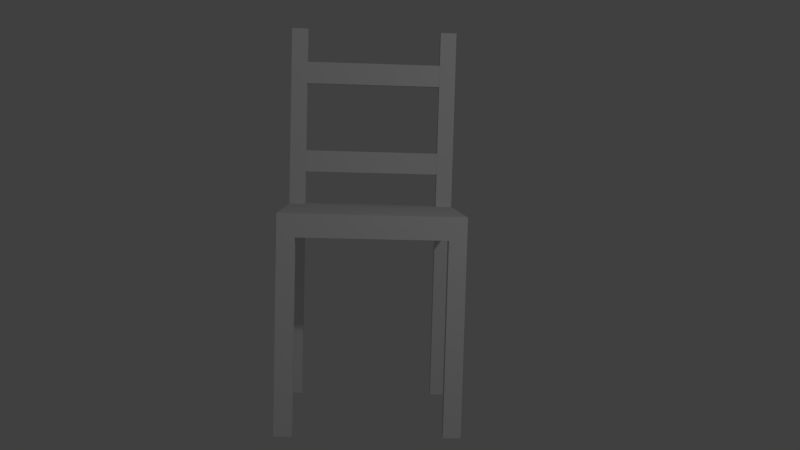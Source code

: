 # Source: silla.blend  (saved by Blender 2.76.0; exported with 4.5.12 LTS)
import bpy
from mathutils import Matrix  # noqa: F401  (used for matrix-valued properties, if any)

bpy.ops.wm.read_factory_settings(use_empty=True)
scene = bpy.context.scene
scene.name = 'Scene'

# ---- collections
col_collection_1 = bpy.data.collections.new('Collection 1'); scene.collection.children.link(col_collection_1)

# ---- materials (node trees are filled in below, after node groups)
mat_silla = bpy.data.materials.new('silla')
mat_silla.alpha_threshold = 0.0
mat_silla.use_transparent_shadow = False
mat_silla.roughness = 0.5
mat_silla.line_color = (0.0, 0.0, 0.0, 1.0)

# ---- material node trees

# ---- world
world_world = bpy.data.worlds.new('World'); scene.world = world_world
world_world.color = (0.05088, 0.05088, 0.05088)
world_world.use_sun_shadow = False
world_world.sun_shadow_jitter_overblur = 0.0
world_world.cycles.sampling_method = 'MANUAL'
world_world.cycles.sample_map_resolution = 256

# ---- cameras
cam_camera = bpy.data.cameras.new('Camera')
cam_camera.clip_end = 100.0
cam_camera.lens = 35.0
cam_camera.sensor_width = 32.0
cam_camera.sensor_height = 18.0
cam_camera.ortho_scale = 7.314
cam_camera.dof.focus_distance = 0.0
cam_camera.dof.aperture_fstop = 128.0

# ---- lights
light_lamp = bpy.data.lights.new('Lamp', 'POINT')
light_lamp.transmission_factor = 0.0
light_lamp.cutoff_distance = 30.0
light_lamp.energy = 100.0
light_lamp.shadow_buffer_clip_start = 1.001
light_lamp.shadow_soft_size = 0.1
light_lamp.shadow_maximum_resolution = 0.006
light_lamp.use_absolute_resolution = True
light_lamp.cycles.use_multiple_importance_sampling = False

# ---- meshes
me_cube = bpy.data.meshes.new('Cube')
me_cube.from_pydata([(1.0, 1.0, -1.0), (1.0, -1.0, -1.0), (-1.0, -1.0, -1.0), (-1.0, 1.0, -1.0), (1.0, 1.0, 1.0), (1.0, -1.0, 1.0), (-1.0, -1.0, 1.0), (-1.0, 1.0, 1.0), (0.8074, 1.0, -1.0), (-0.8074, 1.0, -1.0), (0.8074, -1.0, -1.0), (-0.8074, -1.0, -1.0), (0.8074, 1.0, 1.0), (-0.8074, 1.0, 1.0), (0.8074, -1.0, 1.0), (-0.8074, -1.0, 1.0), (1.0, 0.8409, -1.0), (1.0, -0.8409, -1.0), (-1.0, -0.8409, -1.0), (-1.0, 0.8409, -1.0), (1.0, 0.8409, 1.0), (1.0, -0.8409, 1.0), (-1.0, -0.8409, 1.0), (-1.0, 0.8409, 1.0), (0.8074, 0.8409, 1.0), (0.8074, -0.8409, 1.0), (-0.8074, 0.8409, 1.0), (-0.8074, -0.8409, 1.0), (0.8074, -0.8409, -1.0), (0.8074, 0.8409, -1.0), (-0.8074, -0.8409, -1.0), (-0.8074, 0.8409, -1.0), (1.0, -0.8409, -1.0), (1.0, -1.0, -1.0), (-0.8074, 1.0, -1.0), (-1.0, 1.0, -1.0), (-0.8074, -1.0, -1.0), (-1.0, -1.0, -1.0), (-1.0, 0.8409, -1.0), (1.0, 1.0, -1.0), (0.8074, 1.0, -1.0), (0.8074, -1.0, -1.0), (0.8074, 0.8409, -1.0), (-0.8074, 0.8409, -1.0), (1.0, 0.8409, -1.0), (-1.0, -0.8409, -1.0), (0.8074, -0.8409, -1.0), (-0.8074, -0.8409, -1.0), (1.0, 1.0, -17.95), (0.8074, 1.0, -17.95), (0.8074, 0.8409, -17.95), (1.0, 0.8409, -17.95), (-0.8074, 1.0, -17.95), (-1.0, 1.0, -17.95), (-1.0, 0.8409, -17.95), (-0.8074, 0.8409, -17.95), (-0.8074, -1.0, -17.95), (-1.0, -1.0, -17.95), (-1.0, -0.8409, -17.95), (-0.8074, -0.8409, -17.95), (1.0, -0.8409, -17.95), (1.0, -1.0, -17.95), (0.8074, -1.0, -17.95), (0.8074, -0.8409, -17.95), (1.0, -0.8409, 1.0), (1.0, -1.0, 1.0), (-0.8074, -1.0, 1.0), (-1.0, -1.0, 1.0), (0.8074, -1.0, 1.0), (0.8074, -0.8409, 1.0), (-0.8074, -0.8409, 1.0), (-1.0, -0.8409, 1.0), (-0.8074, -1.0, 17.95), (-1.0, -1.0, 17.95), (-0.8074, -0.8409, 17.95), (-1.0, -0.8409, 17.95), (1.0, -0.8409, 17.95), (1.0, -1.0, 17.95), (0.8074, -1.0, 17.95), (0.8074, -0.8409, 17.95), (1.0, -0.8409, 4.173), (1.0, -0.8409, 14.78), (1.0, -1.0, 14.78), (1.0, -1.0, 4.173), (0.8074, -0.8409, 4.173), (0.8074, -0.8409, 14.78), (0.8074, -1.0, 4.173), (0.8074, -1.0, 14.78), (1.0, -0.8409, 6.222), (1.0, -0.8409, 12.73), (1.0, -1.0, 12.73), (1.0, -1.0, 6.222), (0.8074, -0.8409, 6.222), (0.8074, -0.8409, 12.73), (0.8074, -1.0, 6.222), (0.8074, -1.0, 12.73), (-0.8082, -0.8409, 12.73), (-0.8082, -0.8409, 14.78), (-0.8082, -1.0, 12.73), (-0.8082, -1.0, 14.78), (0.8074, -1.0, 4.173), (0.8074, -0.8409, 4.173), (0.8074, -0.8409, 6.222), (0.8074, -1.0, 6.222), (0.8074, -1.0, 4.173), (0.8074, -0.8409, 4.173), (0.8074, -0.8409, 6.222), (0.8074, -1.0, 6.222), (-0.8064, -1.0, 4.173), (-0.8064, -0.8409, 4.173), (-0.8064, -0.8409, 6.222), (-0.8064, -1.0, 6.222)], [], [(0, 16, 44, 39), (5, 21, 64, 65), (17, 21, 5, 1), (11, 15, 6, 2), (19, 23, 7, 3), (13, 9, 3, 7), (4, 0, 8, 12), (12, 8, 9, 13), (1, 5, 14, 10), (10, 14, 15, 11), (6, 15, 66, 67), (22, 6, 67, 71), (9, 8, 40, 34), (19, 3, 35, 38), (8, 0, 39, 40), (29, 28, 30, 31), (11, 2, 37, 36), (16, 17, 28, 29), (12, 13, 26, 24), (24, 26, 27, 25), (4, 12, 24, 20), (20, 24, 25, 21), (2, 6, 22, 18), (18, 22, 23, 19), (0, 4, 20, 16), (16, 20, 21, 17), (13, 7, 23, 26), (26, 23, 22, 27), (28, 17, 32, 46), (16, 29, 42, 44), (36, 37, 57, 56), (46, 32, 60, 63), (46, 41, 36, 47), (40, 42, 43, 34), (42, 40, 49, 50), (34, 43, 55, 52), (43, 47, 45, 38), (31, 30, 47, 43), (1, 10, 41, 33), (29, 31, 43, 42), (17, 1, 33, 32), (10, 11, 36, 41), (2, 18, 45, 37), (30, 28, 46, 47), (3, 9, 34, 35), (18, 19, 38, 45), (48, 51, 50, 49), (40, 39, 48, 49), (44, 42, 50, 51), (39, 44, 51, 48), (52, 55, 54, 53), (43, 38, 54, 55), (38, 35, 53, 54), (35, 34, 52, 53), (59, 56, 57, 58), (37, 45, 58, 57), (47, 36, 56, 59), (45, 47, 59, 58), (60, 61, 62, 63), (33, 41, 62, 61), (41, 46, 63, 62), (32, 33, 61, 60), (70, 71, 75, 74), (82, 81, 76, 77), (69, 70, 66, 68), (15, 14, 68, 66), (27, 22, 71, 70), (21, 25, 69, 64), (14, 5, 65, 68), (25, 27, 70, 69), (74, 75, 73, 72), (66, 70, 74, 72), (67, 66, 72, 73), (71, 67, 73, 75), (76, 79, 78, 77), (81, 85, 79, 76), (85, 87, 78, 79), (87, 82, 77, 78), (68, 65, 83, 86), (95, 90, 82, 87), (69, 68, 86, 84), (87, 85, 97, 99), (64, 69, 84, 80), (89, 93, 85, 81), (65, 64, 80, 83), (90, 89, 81, 82), (83, 80, 88, 91), (91, 88, 89, 90), (80, 84, 92, 88), (88, 92, 93, 89), (84, 86, 100, 101), (92, 94, 95, 93), (86, 83, 91, 94), (94, 91, 90, 95), (96, 98, 99, 97), (95, 87, 99, 98), (93, 95, 98, 96), (85, 93, 96, 97), (103, 102, 106, 107), (94, 92, 102, 103), (86, 94, 103, 100), (92, 84, 101, 102), (104, 107, 111, 108), (102, 101, 105, 106), (100, 103, 107, 104), (101, 100, 104, 105), (109, 108, 111, 110), (105, 104, 108, 109), (107, 106, 110, 111), (106, 105, 109, 110)])
me_cube.materials.append(mat_silla)
me_cube.use_remesh_preserve_volume = False
me_cube.use_remesh_preserve_attributes = False
me_cube.use_mirror_vertex_groups = False
me_cube.update()

# ---- objects
ob_cube = bpy.data.objects.new('Cube', me_cube)
ob_lamp = bpy.data.objects.new('Lamp', light_lamp)
ob_camera = bpy.data.objects.new('Camera', cam_camera)

# ---- transforms, parenting, visibility, modifiers, constraints
ob_cube.location = (0.0, 0.0, 1.598)
ob_cube.scale = (0.7056, 0.6501, 0.0885)
ob_cube.lock_rotations_4d = False
ob_cube.empty_display_type = 'ARROWS'
ob_cube.lineart.crease_threshold = 0.0
ob_lamp.location = (-2.738, 4.638, 4.578)
ob_lamp.rotation_euler = (0.6503, 0.05522, 1.866)
ob_lamp.lock_rotations_4d = False
ob_lamp.empty_display_type = 'ARROWS'
ob_lamp.color = (0.0, 0.0, 0.0, 0.0)
ob_lamp.lineart.crease_threshold = 0.0
ob_camera.location = (0.1097, 7.079, 2.161)
ob_camera.rotation_euler = (7.77, -0.02659, -3.188)
ob_camera.lock_rotations_4d = False
ob_camera.empty_display_type = 'ARROWS'
ob_camera.color = (0.0, 0.0, 0.0, 0.0)
ob_camera.display_type = 'WIRE'
ob_camera.lineart.crease_threshold = 0.0

# ---- collection membership
col_collection_1.objects.link(ob_cube)
col_collection_1.objects.link(ob_lamp)
col_collection_1.objects.link(ob_camera)

# ---- scene / render settings (as saved in the file)
scene.camera = ob_camera
scene.frame_start = 1; scene.frame_end = 250; scene.frame_set(1)
scene.render.engine = 'BLENDER_EEVEE_NEXT'
scene.render.resolution_percentage = 50
scene.render.dither_intensity = 0.0
scene.cycles.use_denoising = False
scene.cycles.samples = 10
scene.cycles.sampling_pattern = 'TABULATED_SOBOL'
scene.cycles.light_sampling_threshold = 0.0
scene.cycles.use_adaptive_sampling = False
scene.cycles.use_light_tree = False
scene.cycles.blur_glossy = 0.0
scene.cycles.pixel_filter_type = 'GAUSSIAN'
scene.cycles.sample_clamp_indirect = 0.0
scene.view_settings.view_transform = 'Standard'
bpy.context.view_layer.update()
